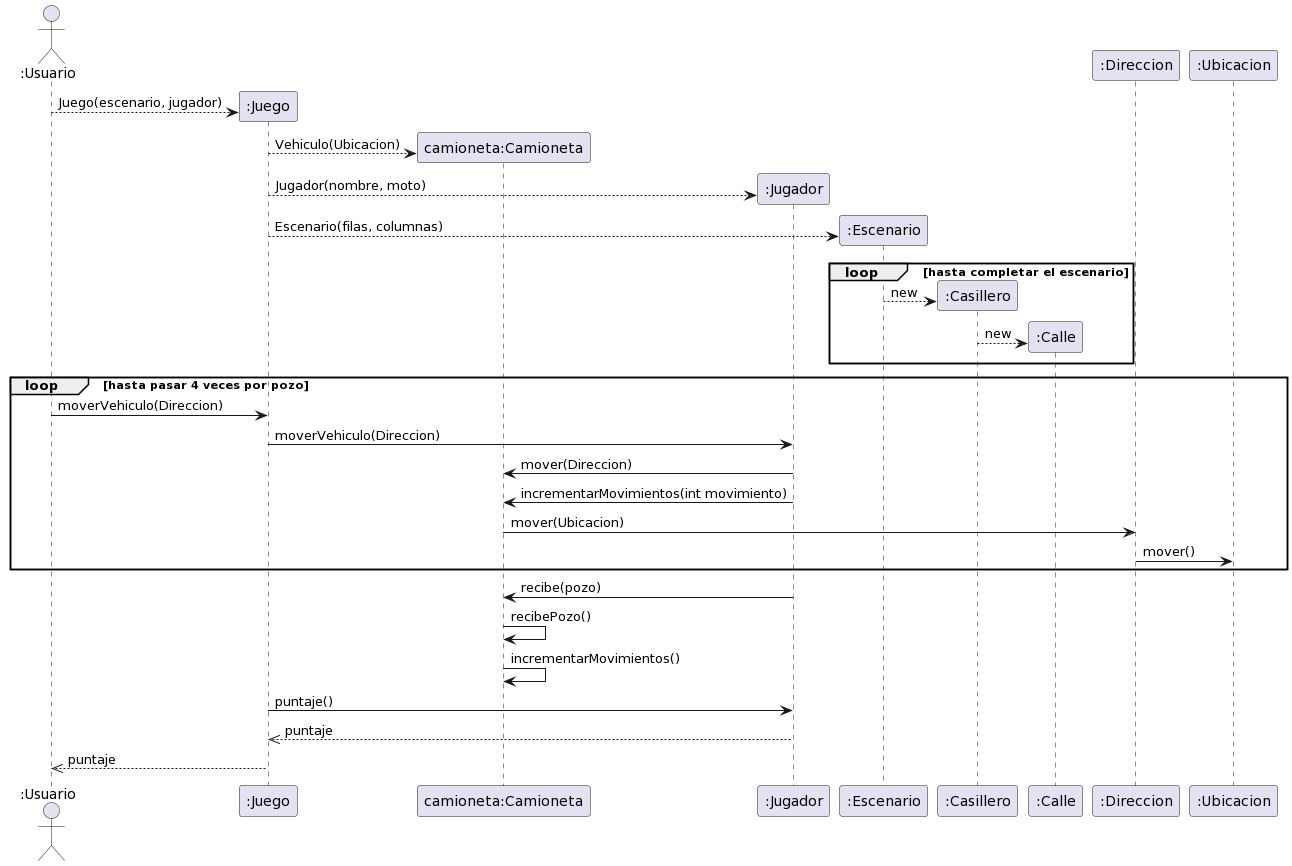

The diagram above was rendered by PlantUML. Its source (embedded in the PNG):
@startuml
'https://plantuml.com/sequence-diagram
actor ":Usuario"
create ":Juego"
":Usuario" --> ":Juego" : Juego(escenario, jugador)

create "camioneta:Camioneta"
":Juego" --> "camioneta:Camioneta" : Vehiculo(Ubicacion)

create ":Jugador"
":Juego" --> ":Jugador" : Jugador(nombre, moto)

create ":Escenario"
":Juego" --> ":Escenario" : Escenario(filas, columnas)

loop hasta completar el escenario
create ":Casillero"
":Escenario" --> ":Casillero" : new

create ":Calle"
":Casillero" --> ":Calle" : new
end

loop hasta pasar 4 veces por pozo
":Usuario" -> ":Juego" : moverVehiculo(Direccion)
":Juego" -> ":Jugador" : moverVehiculo(Direccion)

":Jugador" -> "camioneta:Camioneta" : mover(Direccion)
":Jugador" -> "camioneta:Camioneta" : incrementarMovimientos(int movimiento)

"camioneta:Camioneta" -> ":Direccion" : mover(Ubicacion)
":Direccion" -> ":Ubicacion" : mover()
end


":Jugador" -> "camioneta:Camioneta" : recibe(pozo)
"camioneta:Camioneta" -> "camioneta:Camioneta" : recibePozo()
"camioneta:Camioneta" -> "camioneta:Camioneta" : incrementarMovimientos()



":Juego" -> ":Jugador" : puntaje()
":Jugador" -->> ":Juego" : puntaje

":Juego" -->> ":Usuario" : puntaje
@enduml